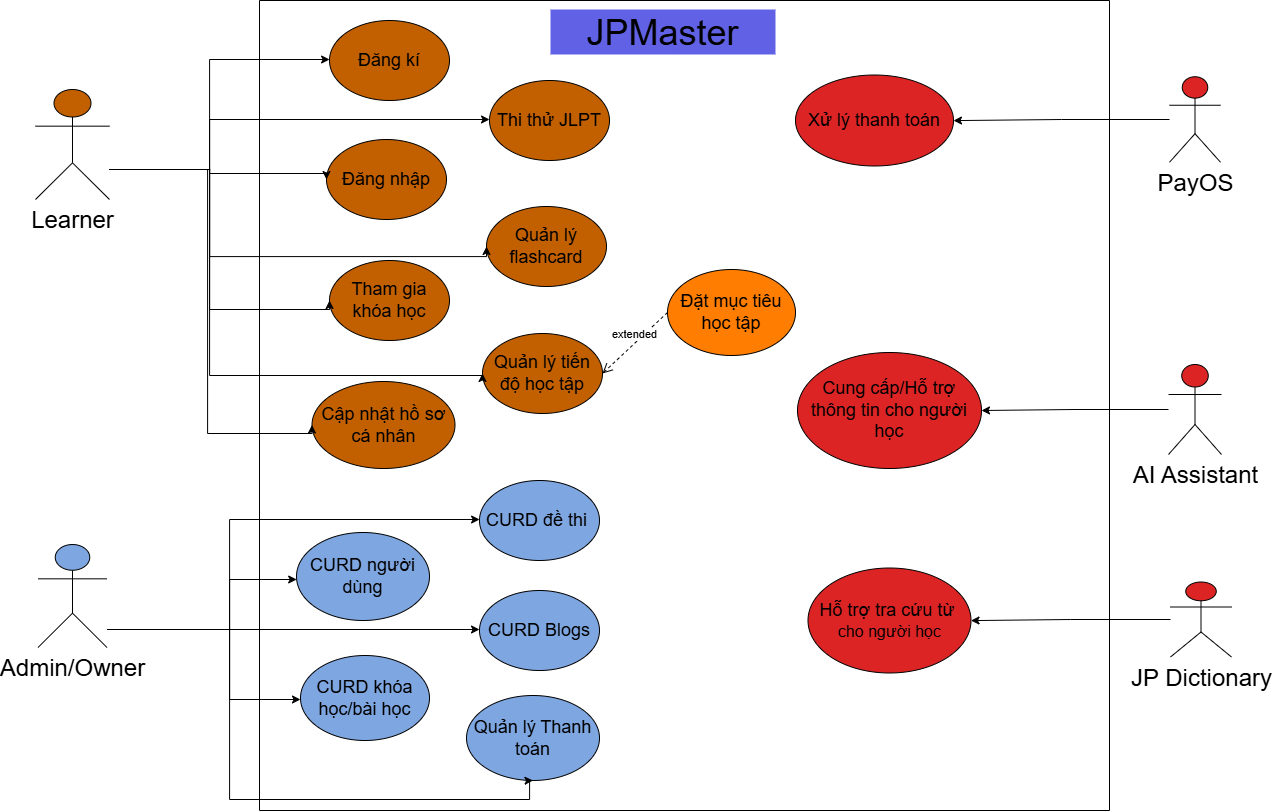

The diagram above was exported from draw.io. Its source (the exported page's mxGraphModel, read from the mxfile embedded in the PNG):
<mxGraphModel dx="2595" dy="1058" grid="0" gridSize="10" guides="1" tooltips="1" connect="1" arrows="1" fold="1" page="0" pageScale="1" pageWidth="850" pageHeight="1100" math="0" shadow="0">
  <root>
    <mxCell id="0" />
    <mxCell id="1" parent="0" />
    <mxCell id="Nr5GZG_XJ_6UG1ZXqpZA-2" parent="1" style="swimlane;startSize=0;fillColor=light-dark(#FFFFFF,#4A4347);strokeColor=light-dark(#000000,#E6E6E6);" value="" vertex="1">
      <mxGeometry height="810" width="850" x="200" y="51" as="geometry" />
    </mxCell>
    <mxCell id="Nr5GZG_XJ_6UG1ZXqpZA-26" parent="Nr5GZG_XJ_6UG1ZXqpZA-2" style="text;html=1;whiteSpace=wrap;strokeColor=none;fillColor=light-dark(#6161E5,#1D2158);align=center;verticalAlign=middle;rounded=0;" value="&lt;font style=&quot;font-size: 36px;&quot;&gt;JPMaster&lt;/font&gt;" vertex="1">
      <mxGeometry height="45" width="225" x="291" y="9" as="geometry" />
    </mxCell>
    <mxCell id="Nr5GZG_XJ_6UG1ZXqpZA-39" parent="Nr5GZG_XJ_6UG1ZXqpZA-2" style="ellipse;whiteSpace=wrap;html=1;fillColor=light-dark(#DD2424,#8B0000);" value="&lt;font style=&quot;font-size: 18px;&quot;&gt;Cung cấp/Hỗ trợ thông tin cho người học&lt;/font&gt;" vertex="1">
      <mxGeometry height="116" width="184" x="538" y="352" as="geometry" />
    </mxCell>
    <mxCell id="Nr5GZG_XJ_6UG1ZXqpZA-45" parent="Nr5GZG_XJ_6UG1ZXqpZA-2" style="ellipse;whiteSpace=wrap;html=1;fillColor=light-dark(#DD2424,#8B0000);" value="&lt;font style=&quot;font-size: 18px;&quot;&gt;Xử lý thanh toán&lt;/font&gt;" vertex="1">
      <mxGeometry height="91" width="158" x="536" y="74.5" as="geometry" />
    </mxCell>
    <mxCell id="Nr5GZG_XJ_6UG1ZXqpZA-17" parent="Nr5GZG_XJ_6UG1ZXqpZA-2" style="ellipse;whiteSpace=wrap;html=1;fillColor=light-dark(#C26000,#897436);" value="&lt;font style=&quot;font-size: 18px;&quot;&gt;Đăng kí&lt;/font&gt;" vertex="1">
      <mxGeometry height="80" width="120" x="70" y="20" as="geometry" />
    </mxCell>
    <mxCell id="Nr5GZG_XJ_6UG1ZXqpZA-18" parent="Nr5GZG_XJ_6UG1ZXqpZA-2" style="ellipse;whiteSpace=wrap;html=1;fillColor=light-dark(#C26000,#897436);" value="&lt;font style=&quot;font-size: 18px;&quot;&gt;Đăng nhập&lt;/font&gt;" vertex="1">
      <mxGeometry height="80" width="120" x="67" y="139" as="geometry" />
    </mxCell>
    <mxCell id="Nr5GZG_XJ_6UG1ZXqpZA-19" parent="Nr5GZG_XJ_6UG1ZXqpZA-2" style="ellipse;whiteSpace=wrap;html=1;fillColor=light-dark(#C26000,#897436);" value="&lt;font style=&quot;font-size: 18px;&quot;&gt;Tham gia khóa học&lt;/font&gt;" vertex="1">
      <mxGeometry height="80" width="120" x="70" y="260" as="geometry" />
    </mxCell>
    <mxCell id="Nr5GZG_XJ_6UG1ZXqpZA-20" parent="Nr5GZG_XJ_6UG1ZXqpZA-2" style="ellipse;whiteSpace=wrap;html=1;fillColor=light-dark(#C26000,#897436);" value="&lt;font style=&quot;font-size: 18px;&quot;&gt;Quản lý flashcard&lt;/font&gt;" vertex="1">
      <mxGeometry height="80" width="120" x="227" y="206" as="geometry" />
    </mxCell>
    <mxCell id="Nr5GZG_XJ_6UG1ZXqpZA-21" parent="Nr5GZG_XJ_6UG1ZXqpZA-2" style="ellipse;whiteSpace=wrap;html=1;fillColor=light-dark(#C26000,#897436);" value="&lt;font style=&quot;font-size: 18px;&quot;&gt;Thi thử JLPT&lt;/font&gt;" vertex="1">
      <mxGeometry height="80" width="120" x="230" y="80" as="geometry" />
    </mxCell>
    <mxCell id="Nr5GZG_XJ_6UG1ZXqpZA-22" parent="Nr5GZG_XJ_6UG1ZXqpZA-2" style="ellipse;whiteSpace=wrap;html=1;fillColor=light-dark(#C26000,#897436);" value="&lt;font style=&quot;font-size: 18px;&quot;&gt;Quản lý tiến độ học tập&lt;/font&gt;" vertex="1">
      <mxGeometry height="80" width="120" x="223" y="333" as="geometry" />
    </mxCell>
    <mxCell id="Nr5GZG_XJ_6UG1ZXqpZA-27" parent="Nr5GZG_XJ_6UG1ZXqpZA-2" style="ellipse;whiteSpace=wrap;html=1;fillColor=light-dark(#7EA6E0,#32577D);" value="&lt;font style=&quot;font-size: 18px;&quot;&gt;CURD người dùng&lt;/font&gt;" vertex="1">
      <mxGeometry height="88" width="133" x="37" y="532" as="geometry" />
    </mxCell>
    <mxCell id="Nr5GZG_XJ_6UG1ZXqpZA-28" parent="Nr5GZG_XJ_6UG1ZXqpZA-2" style="ellipse;whiteSpace=wrap;html=1;fillColor=light-dark(#7EA6E0,#32577D);" value="&lt;font style=&quot;font-size: 18px;&quot;&gt;CURD đề thi&amp;nbsp;&lt;/font&gt;" vertex="1">
      <mxGeometry height="80" width="120" x="220" y="480" as="geometry" />
    </mxCell>
    <mxCell id="VpoUCHG-i2C1I1eJO6Jv-14" parent="Nr5GZG_XJ_6UG1ZXqpZA-2" style="ellipse;whiteSpace=wrap;html=1;fillColor=light-dark(#DD2424,#8B0000);" value="&lt;font style=&quot;font-size: 18px;&quot;&gt;Hỗ trợ tra cứu từ&amp;nbsp;&lt;/font&gt;&lt;div&gt;&lt;font size=&quot;3&quot;&gt;cho người học&lt;/font&gt;&lt;/div&gt;" vertex="1">
      <mxGeometry height="105" width="163" x="548.5" y="567.5" as="geometry" />
    </mxCell>
    <mxCell id="VpoUCHG-i2C1I1eJO6Jv-18" parent="Nr5GZG_XJ_6UG1ZXqpZA-2" style="ellipse;whiteSpace=wrap;html=1;fillColor=light-dark(#7EA6E0,#32577D);" value="&lt;font style=&quot;font-size: 18px;&quot;&gt;CURD khóa học/bài học&lt;/font&gt;" vertex="1">
      <mxGeometry height="85" width="129" x="41" y="655" as="geometry" />
    </mxCell>
    <mxCell id="VpoUCHG-i2C1I1eJO6Jv-19" parent="Nr5GZG_XJ_6UG1ZXqpZA-2" style="ellipse;whiteSpace=wrap;html=1;fillColor=light-dark(#7EA6E0,#32577D);" value="&lt;font style=&quot;font-size: 18px;&quot;&gt;CURD Blogs&lt;/font&gt;" vertex="1">
      <mxGeometry height="80" width="120" x="220" y="590" as="geometry" />
    </mxCell>
    <mxCell id="VpoUCHG-i2C1I1eJO6Jv-20" parent="Nr5GZG_XJ_6UG1ZXqpZA-2" style="ellipse;whiteSpace=wrap;html=1;fillColor=light-dark(#7EA6E0,#32577D);" value="&lt;font style=&quot;font-size: 18px;&quot;&gt;Quản lý Thanh toán&lt;/font&gt;" vertex="1">
      <mxGeometry height="85" width="133" x="207" y="695" as="geometry" />
    </mxCell>
    <mxCell id="_duyKR2rA82tzBE9kuAj-1" parent="Nr5GZG_XJ_6UG1ZXqpZA-2" style="ellipse;whiteSpace=wrap;html=1;fillColor=light-dark(#C26000,#897436);" value="&lt;font style=&quot;font-size: 18px;&quot;&gt;Cập nhật hồ sơ cá nhân&lt;/font&gt;" vertex="1">
      <mxGeometry height="87" width="143" x="52.5" y="381" as="geometry" />
    </mxCell>
    <mxCell id="dd6440bS4bPOsZOTAGTQ-1" parent="Nr5GZG_XJ_6UG1ZXqpZA-2" style="ellipse;whiteSpace=wrap;html=1;fillColor=light-dark(#FF7D00,#897436);" value="&lt;font style=&quot;font-size: 18px;&quot;&gt;Đặt mục tiêu học tập&lt;/font&gt;" vertex="1">
      <mxGeometry height="86" width="128" x="408" y="269" as="geometry" />
    </mxCell>
    <mxCell id="dd6440bS4bPOsZOTAGTQ-3" edge="1" parent="Nr5GZG_XJ_6UG1ZXqpZA-2" source="dd6440bS4bPOsZOTAGTQ-1" style="html=1;verticalAlign=bottom;endArrow=open;dashed=1;endSize=8;curved=0;rounded=0;entryX=1;entryY=0.5;entryDx=0;entryDy=0;exitX=0;exitY=0.5;exitDx=0;exitDy=0;" target="Nr5GZG_XJ_6UG1ZXqpZA-22" value="extended">
      <mxGeometry relative="1" as="geometry">
        <mxPoint x="424" y="251" as="sourcePoint" />
        <mxPoint x="344" y="251" as="targetPoint" />
      </mxGeometry>
    </mxCell>
    <mxCell id="VpoUCHG-i2C1I1eJO6Jv-17" edge="1" parent="1" source="Nr5GZG_XJ_6UG1ZXqpZA-23" style="edgeStyle=orthogonalEdgeStyle;rounded=0;orthogonalLoop=1;jettySize=auto;html=1;" target="Nr5GZG_XJ_6UG1ZXqpZA-45">
      <mxGeometry relative="1" as="geometry" />
    </mxCell>
    <mxCell id="Nr5GZG_XJ_6UG1ZXqpZA-23" parent="1" style="shape=umlActor;verticalLabelPosition=bottom;verticalAlign=top;html=1;outlineConnect=0;fillColor=light-dark(#DD2424,#8B0000);" value="&lt;font style=&quot;font-size: 24px;&quot;&gt;PayOS&lt;/font&gt;" vertex="1">
      <mxGeometry height="85.5" width="51" x="1110" y="127.25" as="geometry" />
    </mxCell>
    <mxCell id="VpoUCHG-i2C1I1eJO6Jv-34" edge="1" parent="1" source="Nr5GZG_XJ_6UG1ZXqpZA-6" style="edgeStyle=orthogonalEdgeStyle;rounded=0;orthogonalLoop=1;jettySize=auto;html=1;" target="VpoUCHG-i2C1I1eJO6Jv-19">
      <mxGeometry relative="1" as="geometry">
        <Array as="points">
          <mxPoint x="170" y="680" />
          <mxPoint x="170" y="680" />
        </Array>
      </mxGeometry>
    </mxCell>
    <mxCell id="VpoUCHG-i2C1I1eJO6Jv-35" edge="1" parent="1" source="Nr5GZG_XJ_6UG1ZXqpZA-6" style="edgeStyle=orthogonalEdgeStyle;rounded=0;orthogonalLoop=1;jettySize=auto;html=1;" target="Nr5GZG_XJ_6UG1ZXqpZA-27">
      <mxGeometry relative="1" as="geometry">
        <Array as="points">
          <mxPoint x="170" y="680" />
          <mxPoint x="170" y="630" />
        </Array>
      </mxGeometry>
    </mxCell>
    <mxCell id="VpoUCHG-i2C1I1eJO6Jv-36" edge="1" parent="1" source="Nr5GZG_XJ_6UG1ZXqpZA-6" style="edgeStyle=orthogonalEdgeStyle;rounded=0;orthogonalLoop=1;jettySize=auto;html=1;entryX=0;entryY=0.5;entryDx=0;entryDy=0;" target="Nr5GZG_XJ_6UG1ZXqpZA-28">
      <mxGeometry relative="1" as="geometry">
        <Array as="points">
          <mxPoint x="170" y="680" />
          <mxPoint x="170" y="570" />
        </Array>
      </mxGeometry>
    </mxCell>
    <mxCell id="VpoUCHG-i2C1I1eJO6Jv-37" edge="1" parent="1" source="Nr5GZG_XJ_6UG1ZXqpZA-6" style="edgeStyle=orthogonalEdgeStyle;rounded=0;orthogonalLoop=1;jettySize=auto;html=1;entryX=0;entryY=0.5;entryDx=0;entryDy=0;" target="VpoUCHG-i2C1I1eJO6Jv-18">
      <mxGeometry relative="1" as="geometry">
        <Array as="points">
          <mxPoint x="170" y="680" />
          <mxPoint x="170" y="750" />
        </Array>
      </mxGeometry>
    </mxCell>
    <mxCell id="VpoUCHG-i2C1I1eJO6Jv-38" edge="1" parent="1" source="Nr5GZG_XJ_6UG1ZXqpZA-6" style="edgeStyle=orthogonalEdgeStyle;rounded=0;orthogonalLoop=1;jettySize=auto;html=1;entryX=0.5;entryY=1;entryDx=0;entryDy=0;" target="VpoUCHG-i2C1I1eJO6Jv-20">
      <mxGeometry relative="1" as="geometry">
        <Array as="points">
          <mxPoint x="170" y="680" />
          <mxPoint x="170" y="850" />
          <mxPoint x="470" y="850" />
        </Array>
      </mxGeometry>
    </mxCell>
    <mxCell id="Nr5GZG_XJ_6UG1ZXqpZA-6" parent="1" style="shape=umlActor;verticalLabelPosition=bottom;verticalAlign=top;html=1;outlineConnect=0;fillColor=light-dark(#7EA6E0,#32577D);" value="&lt;font style=&quot;font-size: 24px;&quot;&gt;Admin/Owner&lt;/font&gt;" vertex="1">
      <mxGeometry height="103" width="69" x="-21.5" y="595" as="geometry" />
    </mxCell>
    <mxCell id="VpoUCHG-i2C1I1eJO6Jv-16" edge="1" parent="1" source="VpoUCHG-i2C1I1eJO6Jv-5" style="edgeStyle=orthogonalEdgeStyle;rounded=0;orthogonalLoop=1;jettySize=auto;html=1;entryX=1;entryY=0.5;entryDx=0;entryDy=0;" target="Nr5GZG_XJ_6UG1ZXqpZA-39">
      <mxGeometry relative="1" as="geometry" />
    </mxCell>
    <mxCell id="VpoUCHG-i2C1I1eJO6Jv-5" parent="1" style="shape=umlActor;verticalLabelPosition=bottom;verticalAlign=top;html=1;outlineConnect=0;fillColor=light-dark(#DD2424,#8B0000);" value="&lt;font style=&quot;font-size: 24px;&quot;&gt;AI Assistant&lt;/font&gt;" vertex="1">
      <mxGeometry height="90" width="53" x="1109" y="415" as="geometry" />
    </mxCell>
    <mxCell id="VpoUCHG-i2C1I1eJO6Jv-27" edge="1" parent="1" source="Nr5GZG_XJ_6UG1ZXqpZA-5" style="edgeStyle=orthogonalEdgeStyle;rounded=0;orthogonalLoop=1;jettySize=auto;html=1;entryX=0;entryY=0.5;entryDx=0;entryDy=0;" target="Nr5GZG_XJ_6UG1ZXqpZA-17">
      <mxGeometry relative="1" as="geometry">
        <Array as="points">
          <mxPoint x="150" y="220" />
          <mxPoint x="150" y="110" />
        </Array>
      </mxGeometry>
    </mxCell>
    <mxCell id="VpoUCHG-i2C1I1eJO6Jv-28" edge="1" parent="1" source="Nr5GZG_XJ_6UG1ZXqpZA-5" style="edgeStyle=orthogonalEdgeStyle;rounded=0;orthogonalLoop=1;jettySize=auto;html=1;endArrow=classic;endFill=1;entryX=0;entryY=0.5;entryDx=0;entryDy=0;" target="Nr5GZG_XJ_6UG1ZXqpZA-18">
      <mxGeometry relative="1" as="geometry">
        <Array as="points">
          <mxPoint x="150" y="220" />
          <mxPoint x="150" y="224" />
          <mxPoint x="267" y="224" />
        </Array>
        <mxPoint x="180.00000000000023" y="220" as="targetPoint" />
      </mxGeometry>
    </mxCell>
    <mxCell id="VpoUCHG-i2C1I1eJO6Jv-30" edge="1" parent="1" source="Nr5GZG_XJ_6UG1ZXqpZA-5" style="edgeStyle=orthogonalEdgeStyle;rounded=0;orthogonalLoop=1;jettySize=auto;html=1;entryX=0;entryY=0.5;entryDx=0;entryDy=0;" target="Nr5GZG_XJ_6UG1ZXqpZA-19">
      <mxGeometry relative="1" as="geometry">
        <Array as="points">
          <mxPoint x="150" y="220" />
          <mxPoint x="150" y="360" />
          <mxPoint x="270" y="360" />
        </Array>
      </mxGeometry>
    </mxCell>
    <mxCell id="VpoUCHG-i2C1I1eJO6Jv-31" edge="1" parent="1" source="Nr5GZG_XJ_6UG1ZXqpZA-5" style="edgeStyle=orthogonalEdgeStyle;rounded=0;orthogonalLoop=1;jettySize=auto;html=1;" target="Nr5GZG_XJ_6UG1ZXqpZA-21">
      <mxGeometry relative="1" as="geometry">
        <Array as="points">
          <mxPoint x="150" y="220" />
          <mxPoint x="150" y="170" />
        </Array>
      </mxGeometry>
    </mxCell>
    <mxCell id="VpoUCHG-i2C1I1eJO6Jv-32" edge="1" parent="1" source="Nr5GZG_XJ_6UG1ZXqpZA-5" style="edgeStyle=orthogonalEdgeStyle;rounded=0;orthogonalLoop=1;jettySize=auto;html=1;entryX=0;entryY=0.5;entryDx=0;entryDy=0;" target="Nr5GZG_XJ_6UG1ZXqpZA-20">
      <mxGeometry relative="1" as="geometry">
        <Array as="points">
          <mxPoint x="150" y="220" />
          <mxPoint x="150" y="307" />
          <mxPoint x="427" y="307" />
        </Array>
      </mxGeometry>
    </mxCell>
    <mxCell id="VpoUCHG-i2C1I1eJO6Jv-33" edge="1" parent="1" source="Nr5GZG_XJ_6UG1ZXqpZA-5" style="edgeStyle=orthogonalEdgeStyle;rounded=0;orthogonalLoop=1;jettySize=auto;html=1;entryX=0;entryY=0.5;entryDx=0;entryDy=0;" target="Nr5GZG_XJ_6UG1ZXqpZA-22">
      <mxGeometry relative="1" as="geometry">
        <Array as="points">
          <mxPoint x="150" y="220" />
          <mxPoint x="150" y="426" />
          <mxPoint x="423" y="426" />
        </Array>
      </mxGeometry>
    </mxCell>
    <mxCell id="_duyKR2rA82tzBE9kuAj-2" edge="1" parent="1" source="Nr5GZG_XJ_6UG1ZXqpZA-5" style="edgeStyle=orthogonalEdgeStyle;rounded=0;orthogonalLoop=1;jettySize=auto;html=1;entryX=0;entryY=0.5;entryDx=0;entryDy=0;" target="_duyKR2rA82tzBE9kuAj-1">
      <mxGeometry relative="1" as="geometry">
        <Array as="points">
          <mxPoint x="148" y="220" />
          <mxPoint x="148" y="484" />
          <mxPoint x="253" y="484" />
        </Array>
      </mxGeometry>
    </mxCell>
    <mxCell id="Nr5GZG_XJ_6UG1ZXqpZA-5" parent="1" style="shape=umlActor;verticalLabelPosition=bottom;verticalAlign=top;html=1;outlineConnect=0;fillColor=light-dark(#C26000,#897436);" value="&lt;font style=&quot;font-size: 24px;&quot;&gt;Learner&lt;/font&gt;" vertex="1">
      <mxGeometry height="110" width="74" x="-24" y="140" as="geometry" />
    </mxCell>
    <mxCell id="VpoUCHG-i2C1I1eJO6Jv-15" edge="1" parent="1" source="VpoUCHG-i2C1I1eJO6Jv-13" style="edgeStyle=orthogonalEdgeStyle;rounded=0;orthogonalLoop=1;jettySize=auto;html=1;" target="VpoUCHG-i2C1I1eJO6Jv-14">
      <mxGeometry relative="1" as="geometry" />
    </mxCell>
    <mxCell id="VpoUCHG-i2C1I1eJO6Jv-13" parent="1" style="shape=umlActor;verticalLabelPosition=bottom;verticalAlign=top;html=1;outlineConnect=0;fillColor=light-dark(#DD2424,#8B0000);" value="&lt;font style=&quot;font-size: 24px;&quot;&gt;JP Dictionary&lt;/font&gt;" vertex="1">
      <mxGeometry height="75" width="61" x="1111" y="632.5" as="geometry" />
    </mxCell>
  </root>
</mxGraphModel>